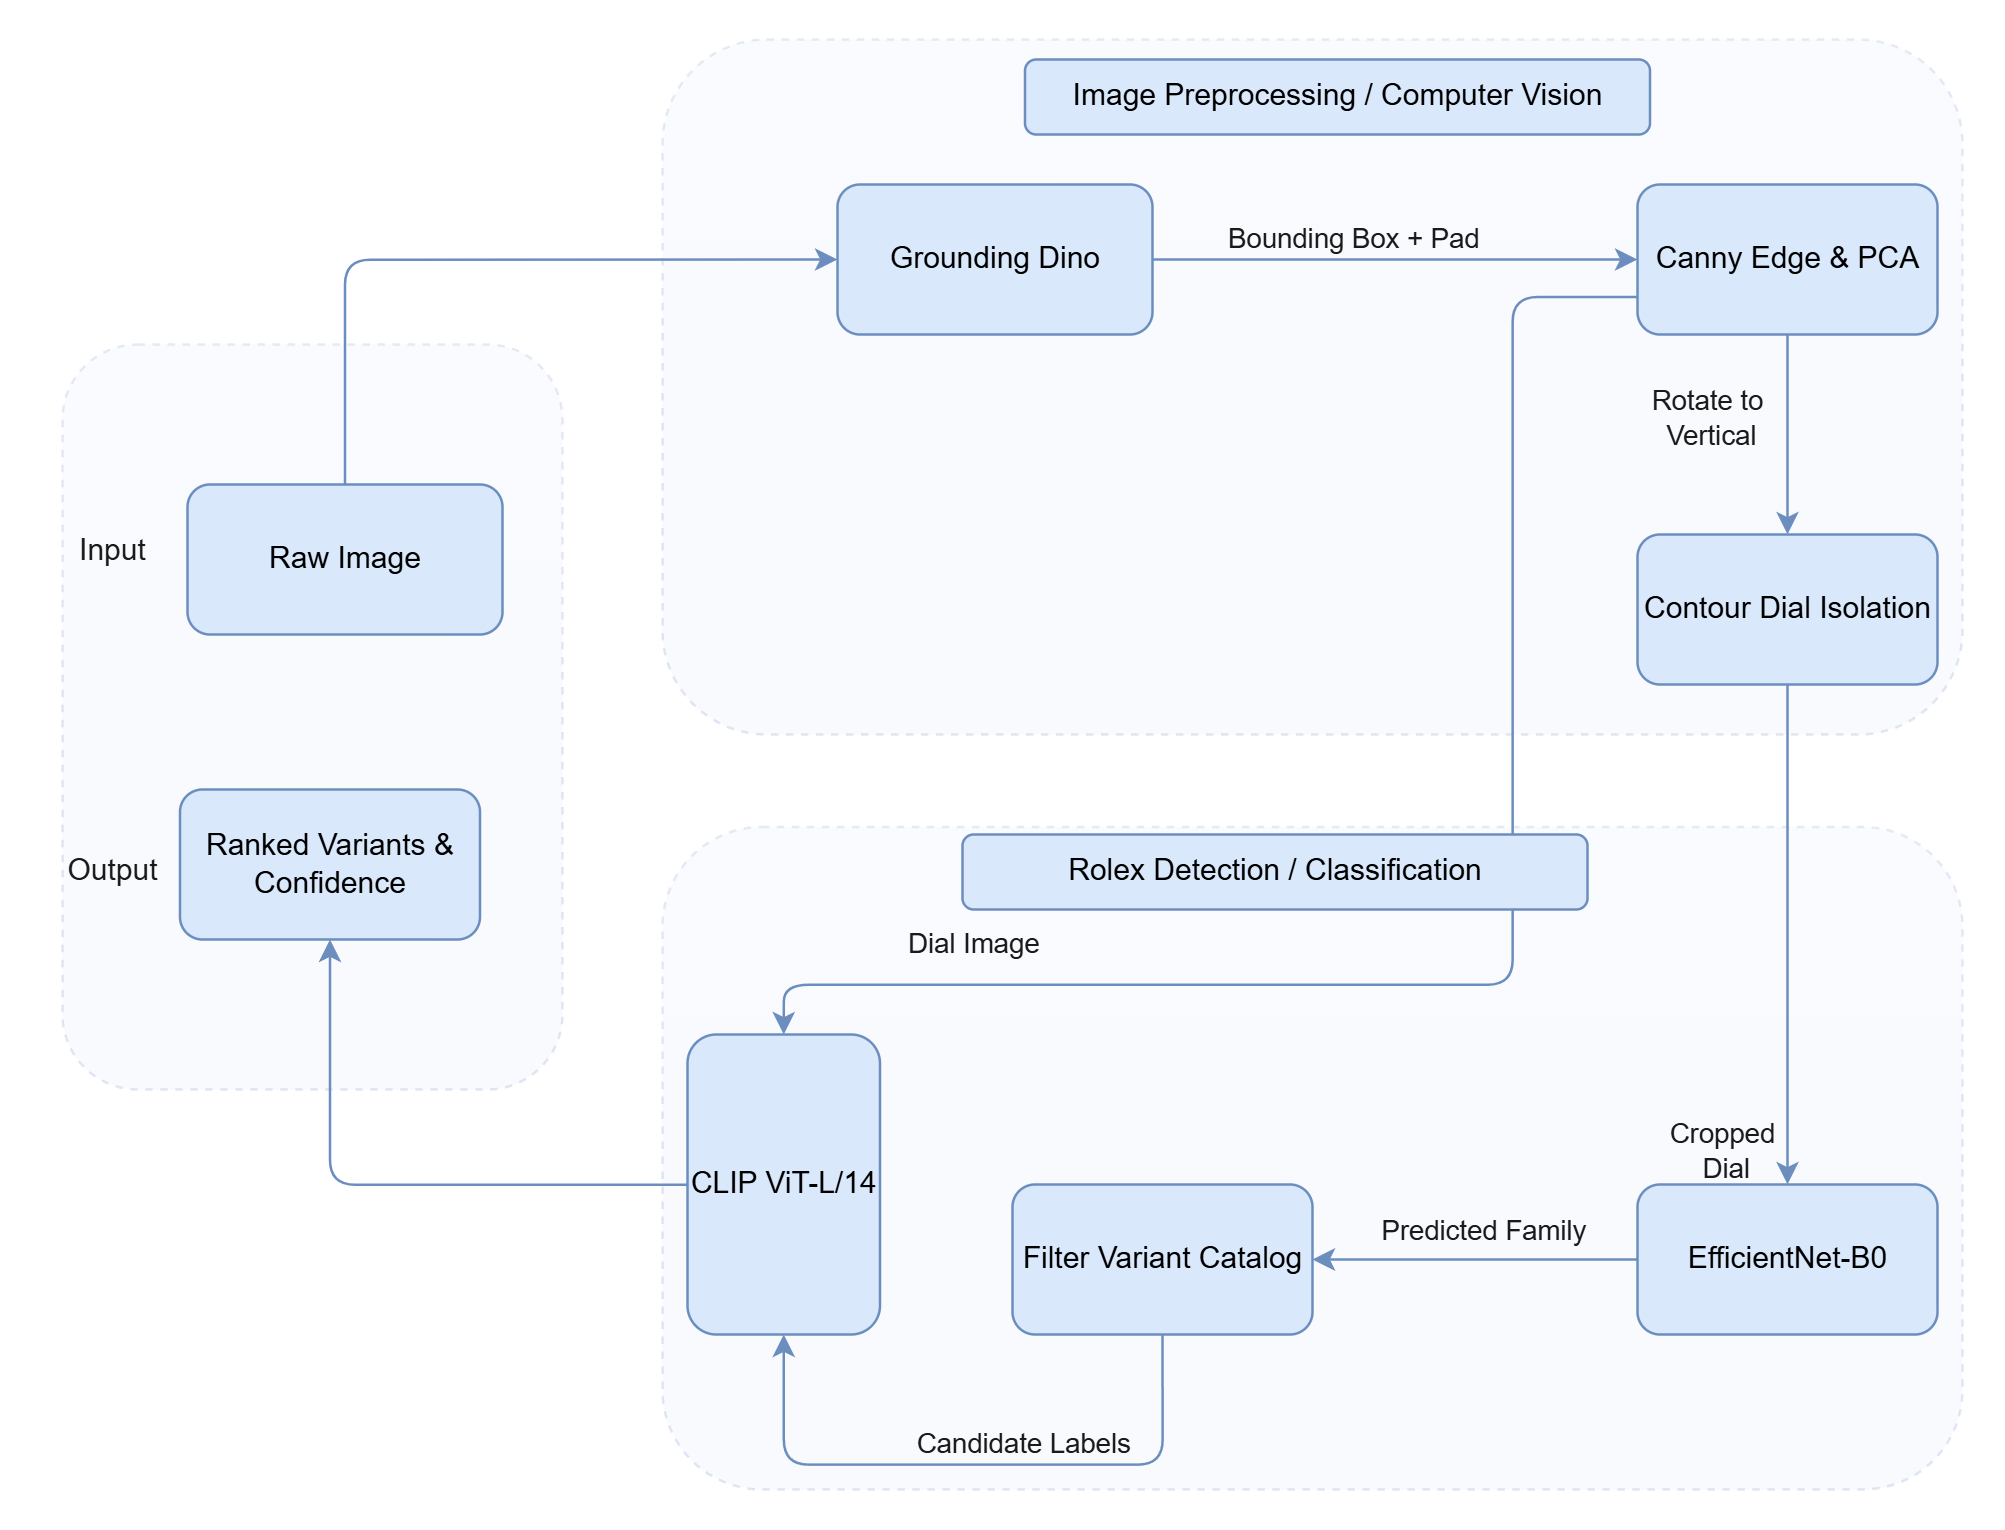

The diagram above was exported from draw.io. Its source (the exported page's mxGraphModel, read from the mxfile embedded in the PNG):
<mxGraphModel dx="1813" dy="711" grid="1" gridSize="10" guides="1" tooltips="1" connect="1" arrows="1" fold="1" page="0" pageScale="1" pageWidth="827" pageHeight="1169" math="0" shadow="0">
  <root>
    <mxCell id="0" />
    <mxCell id="1" parent="0" />
    <mxCell id="1sxSw-yNTyP0LKmR6W8E-30" parent="1" style="rounded=1;whiteSpace=wrap;html=1;hachureGap=4;fontFamily=Helvetica;dashed=1;fillColor=#dae8fc;opacity=20;strokeColor=#6c8ebf;glass=1;shadow=0;labelBackgroundColor=none;" value="" vertex="1">
      <mxGeometry height="265" width="520" x="160" y="335" as="geometry" />
    </mxCell>
    <mxCell id="1sxSw-yNTyP0LKmR6W8E-28" parent="1" style="rounded=1;whiteSpace=wrap;html=1;hachureGap=4;fontFamily=Helvetica;dashed=1;fillColor=#dae8fc;opacity=20;strokeColor=#6c8ebf;glass=1;shadow=0;labelBackgroundColor=none;" value="" vertex="1">
      <mxGeometry height="278" width="520" x="160" y="20" as="geometry" />
    </mxCell>
    <mxCell id="1sxSw-yNTyP0LKmR6W8E-25" parent="1" style="rounded=1;whiteSpace=wrap;html=1;hachureGap=4;fontFamily=Architects Daughter;fontSource=https%3A%2F%2Ffonts.googleapis.com%2Fcss%3Ffamily%3DArchitects%2BDaughter;dashed=1;fillColor=#dae8fc;opacity=20;strokeColor=#6c8ebf;glass=1;shadow=0;labelBackgroundColor=none;" value="" vertex="1">
      <mxGeometry height="298" width="200" x="-80" y="142" as="geometry" />
    </mxCell>
    <mxCell id="1sxSw-yNTyP0LKmR6W8E-5" edge="1" parent="1" source="1sxSw-yNTyP0LKmR6W8E-3" style="edgeStyle=orthogonalEdgeStyle;rounded=1;orthogonalLoop=1;jettySize=auto;html=1;labelBackgroundColor=none;strokeColor=#6c8ebf;fontColor=default;exitX=0.5;exitY=0;exitDx=0;exitDy=0;entryX=0;entryY=0.5;entryDx=0;entryDy=0;fillColor=#dae8fc;" target="1sxSw-yNTyP0LKmR6W8E-4" value="">
      <mxGeometry relative="1" as="geometry" />
    </mxCell>
    <mxCell id="1sxSw-yNTyP0LKmR6W8E-3" parent="1" style="rounded=1;whiteSpace=wrap;html=1;labelBackgroundColor=none;fillColor=#dae8fc;strokeColor=#6c8ebf;" value="Raw Image" vertex="1">
      <mxGeometry height="60" width="126" x="-30" y="198" as="geometry" />
    </mxCell>
    <mxCell id="1sxSw-yNTyP0LKmR6W8E-7" edge="1" parent="1" source="1sxSw-yNTyP0LKmR6W8E-4" style="edgeStyle=orthogonalEdgeStyle;rounded=1;orthogonalLoop=1;jettySize=auto;html=1;labelBackgroundColor=none;strokeColor=#6c8ebf;fontColor=default;fillColor=#dae8fc;" target="1sxSw-yNTyP0LKmR6W8E-6" value="">
      <mxGeometry relative="1" as="geometry" />
    </mxCell>
    <mxCell id="1sxSw-yNTyP0LKmR6W8E-18" connectable="0" parent="1sxSw-yNTyP0LKmR6W8E-7" style="edgeLabel;html=1;align=center;verticalAlign=middle;resizable=0;points=[];labelBackgroundColor=none;fontColor=#1A1A1A;rounded=1;" value="Bounding Box + Pad" vertex="1">
      <mxGeometry relative="1" x="-0.1912" as="geometry">
        <mxPoint x="1" y="-9" as="offset" />
      </mxGeometry>
    </mxCell>
    <mxCell id="1sxSw-yNTyP0LKmR6W8E-4" parent="1" style="whiteSpace=wrap;html=1;rounded=1;labelBackgroundColor=none;fillColor=#dae8fc;strokeColor=#6c8ebf;" value="Grounding Dino" vertex="1">
      <mxGeometry height="60" width="126" x="230" y="78" as="geometry" />
    </mxCell>
    <mxCell id="1sxSw-yNTyP0LKmR6W8E-9" edge="1" parent="1" source="1sxSw-yNTyP0LKmR6W8E-6" style="edgeStyle=orthogonalEdgeStyle;rounded=1;orthogonalLoop=1;jettySize=auto;html=1;labelBackgroundColor=none;strokeColor=#6c8ebf;fontColor=default;fillColor=#dae8fc;" target="1sxSw-yNTyP0LKmR6W8E-8" value="">
      <mxGeometry relative="1" as="geometry" />
    </mxCell>
    <mxCell id="1sxSw-yNTyP0LKmR6W8E-19" connectable="0" parent="1sxSw-yNTyP0LKmR6W8E-9" style="edgeLabel;html=1;align=center;verticalAlign=middle;resizable=0;points=[];labelBackgroundColor=none;fontColor=#1A1A1A;rounded=1;" value="Rotate to&amp;nbsp;&lt;div&gt;Vertical&lt;/div&gt;" vertex="1">
      <mxGeometry relative="1" x="0.2023" y="-3" as="geometry">
        <mxPoint x="-28" y="-15" as="offset" />
      </mxGeometry>
    </mxCell>
    <mxCell id="1sxSw-yNTyP0LKmR6W8E-6" parent="1" style="whiteSpace=wrap;html=1;rounded=1;labelBackgroundColor=none;fillColor=#dae8fc;strokeColor=#6c8ebf;" value="Canny Edge &amp;amp; PCA" vertex="1">
      <mxGeometry height="60" width="120" x="550" y="78" as="geometry" />
    </mxCell>
    <mxCell id="1sxSw-yNTyP0LKmR6W8E-11" edge="1" parent="1" source="1sxSw-yNTyP0LKmR6W8E-8" style="edgeStyle=orthogonalEdgeStyle;rounded=1;orthogonalLoop=1;jettySize=auto;html=1;labelBackgroundColor=none;strokeColor=#6c8ebf;fontColor=default;fillColor=#dae8fc;" target="1sxSw-yNTyP0LKmR6W8E-10" value="">
      <mxGeometry relative="1" as="geometry" />
    </mxCell>
    <mxCell id="1sxSw-yNTyP0LKmR6W8E-20" connectable="0" parent="1sxSw-yNTyP0LKmR6W8E-11" style="edgeLabel;html=1;align=center;verticalAlign=middle;resizable=0;points=[];labelBackgroundColor=none;fontColor=#1A1A1A;rounded=1;" value="Cropped&amp;nbsp;&lt;div&gt;Dial&lt;/div&gt;" vertex="1">
      <mxGeometry relative="1" x="-0.1646" as="geometry">
        <mxPoint x="-25" y="103" as="offset" />
      </mxGeometry>
    </mxCell>
    <mxCell id="1sxSw-yNTyP0LKmR6W8E-23" edge="1" parent="1" source="1sxSw-yNTyP0LKmR6W8E-6" style="edgeStyle=orthogonalEdgeStyle;rounded=1;orthogonalLoop=1;jettySize=auto;html=1;entryX=0;entryY=0.5;entryDx=0;entryDy=0;labelBackgroundColor=none;strokeColor=#6c8ebf;fontColor=default;exitX=0;exitY=0.75;exitDx=0;exitDy=0;fillColor=#dae8fc;" target="1sxSw-yNTyP0LKmR6W8E-14">
      <mxGeometry relative="1" as="geometry">
        <Array as="points">
          <mxPoint x="500.03" y="123.03" />
          <mxPoint x="500.03" y="398" />
          <mxPoint x="208.49" y="398" />
        </Array>
        <mxPoint x="610" y="188" as="sourcePoint" />
      </mxGeometry>
    </mxCell>
    <mxCell id="1sxSw-yNTyP0LKmR6W8E-24" connectable="0" parent="1sxSw-yNTyP0LKmR6W8E-23" style="edgeLabel;html=1;align=center;verticalAlign=middle;resizable=0;points=[];labelBackgroundColor=none;fontColor=#1A1A1A;rounded=1;" value="Dial Image&lt;div&gt;&lt;br&gt;&lt;/div&gt;" vertex="1">
      <mxGeometry relative="1" x="0.6372" as="geometry">
        <mxPoint x="-20" y="-10" as="offset" />
      </mxGeometry>
    </mxCell>
    <mxCell id="1sxSw-yNTyP0LKmR6W8E-8" parent="1" style="whiteSpace=wrap;html=1;rounded=1;labelBackgroundColor=none;fillColor=#dae8fc;strokeColor=#6c8ebf;" value="Contour Dial Isolation" vertex="1">
      <mxGeometry height="60" width="120" x="550" y="218" as="geometry" />
    </mxCell>
    <mxCell id="1sxSw-yNTyP0LKmR6W8E-13" edge="1" parent="1" source="1sxSw-yNTyP0LKmR6W8E-10" style="edgeStyle=orthogonalEdgeStyle;rounded=1;orthogonalLoop=1;jettySize=auto;html=1;labelBackgroundColor=none;strokeColor=#6c8ebf;fontColor=default;fillColor=#dae8fc;" target="1sxSw-yNTyP0LKmR6W8E-12" value="">
      <mxGeometry relative="1" as="geometry" />
    </mxCell>
    <mxCell id="1sxSw-yNTyP0LKmR6W8E-21" connectable="0" parent="1sxSw-yNTyP0LKmR6W8E-13" style="edgeLabel;html=1;align=center;verticalAlign=middle;resizable=0;points=[];labelBackgroundColor=none;fontColor=#1A1A1A;rounded=1;" value="Predicted Family" vertex="1">
      <mxGeometry relative="1" x="0.1068" y="-2" as="geometry">
        <mxPoint x="10" y="-10" as="offset" />
      </mxGeometry>
    </mxCell>
    <mxCell id="1sxSw-yNTyP0LKmR6W8E-10" parent="1" style="whiteSpace=wrap;html=1;rounded=1;labelBackgroundColor=none;fillColor=#dae8fc;strokeColor=#6c8ebf;" value="EfficientNet-B0" vertex="1">
      <mxGeometry height="60" width="120" x="550" y="478" as="geometry" />
    </mxCell>
    <mxCell id="1sxSw-yNTyP0LKmR6W8E-15" edge="1" parent="1" source="1sxSw-yNTyP0LKmR6W8E-12" style="edgeStyle=orthogonalEdgeStyle;rounded=1;orthogonalLoop=1;jettySize=auto;html=1;labelBackgroundColor=none;strokeColor=#6c8ebf;fontColor=default;entryX=1;entryY=0.5;entryDx=0;entryDy=0;exitX=0.5;exitY=1;exitDx=0;exitDy=0;fillColor=#dae8fc;" target="1sxSw-yNTyP0LKmR6W8E-14" value="">
      <mxGeometry relative="1" as="geometry">
        <Array as="points">
          <mxPoint x="360" y="590" />
          <mxPoint x="208.57" y="590" />
        </Array>
      </mxGeometry>
    </mxCell>
    <mxCell id="1sxSw-yNTyP0LKmR6W8E-22" connectable="0" parent="1sxSw-yNTyP0LKmR6W8E-15" style="edgeLabel;html=1;align=center;verticalAlign=middle;resizable=0;points=[];labelBackgroundColor=none;fontColor=#1A1A1A;rounded=1;" value="Candidate Labels" vertex="1">
      <mxGeometry relative="1" y="1" as="geometry">
        <mxPoint x="20" y="-10" as="offset" />
      </mxGeometry>
    </mxCell>
    <mxCell id="1sxSw-yNTyP0LKmR6W8E-12" parent="1" style="whiteSpace=wrap;html=1;rounded=1;labelBackgroundColor=none;fillColor=#dae8fc;strokeColor=#6c8ebf;" value="Filter Variant Catalog" vertex="1">
      <mxGeometry height="60" width="120" x="300" y="478" as="geometry" />
    </mxCell>
    <mxCell id="1sxSw-yNTyP0LKmR6W8E-17" edge="1" parent="1" source="1sxSw-yNTyP0LKmR6W8E-14" style="edgeStyle=orthogonalEdgeStyle;rounded=1;orthogonalLoop=1;jettySize=auto;html=1;labelBackgroundColor=none;strokeColor=#6c8ebf;fontColor=default;fillColor=#dae8fc;" target="1sxSw-yNTyP0LKmR6W8E-16" value="">
      <mxGeometry relative="1" as="geometry" />
    </mxCell>
    <mxCell id="1sxSw-yNTyP0LKmR6W8E-14" parent="1" style="whiteSpace=wrap;html=1;rounded=1;labelBackgroundColor=none;fillColor=#dae8fc;strokeColor=#6c8ebf;direction=south;" value="CLIP ViT-L/14" vertex="1">
      <mxGeometry height="120" width="77" x="170" y="418" as="geometry" />
    </mxCell>
    <mxCell id="1sxSw-yNTyP0LKmR6W8E-16" parent="1" style="whiteSpace=wrap;html=1;rounded=1;labelBackgroundColor=none;fillColor=#dae8fc;strokeColor=#6c8ebf;" value="Ranked Variants &amp;amp; Confidence" vertex="1">
      <mxGeometry height="60" width="120" x="-33" y="320" as="geometry" />
    </mxCell>
    <mxCell id="1sxSw-yNTyP0LKmR6W8E-29" parent="1" style="text;html=1;whiteSpace=wrap;strokeColor=#6c8ebf;fillColor=#dae8fc;align=center;verticalAlign=middle;rounded=1;fontFamily=Architects Daughter;fontSource=https%3A%2F%2Ffonts.googleapis.com%2Fcss%3Ffamily%3DArchitects%2BDaughter;labelBackgroundColor=none;" value="&lt;font face=&quot;Helvetica&quot;&gt;Image Preprocessing / Computer Vision&lt;/font&gt;" vertex="1">
      <mxGeometry height="30" width="250" x="305" y="28" as="geometry" />
    </mxCell>
    <mxCell id="1sxSw-yNTyP0LKmR6W8E-31" parent="1" style="text;html=1;whiteSpace=wrap;strokeColor=#6c8ebf;fillColor=#dae8fc;align=center;verticalAlign=middle;rounded=1;fontFamily=Architects Daughter;fontSource=https://fonts.googleapis.com/css?family=Architects+Daughter;labelBackgroundColor=none;" value="&lt;font face=&quot;Helvetica&quot;&gt;Rolex Detection / Classification&lt;/font&gt;" vertex="1">
      <mxGeometry height="30" width="250" x="280" y="338" as="geometry" />
    </mxCell>
    <mxCell id="UPi43qVtm0MbAs9M1g2x-1" parent="1" style="text;html=1;whiteSpace=wrap;strokeColor=none;fillColor=none;align=center;verticalAlign=middle;rounded=0;fontColor=#1A1A1A;" value="Input" vertex="1">
      <mxGeometry height="30" width="60" x="-90" y="210" as="geometry" />
    </mxCell>
    <mxCell id="UPi43qVtm0MbAs9M1g2x-2" parent="1" style="text;html=1;whiteSpace=wrap;strokeColor=none;fillColor=none;align=center;verticalAlign=middle;rounded=0;fontColor=#1A1A1A;" value="Out&lt;span style=&quot;background-color: transparent; color: light-dark(rgb(26, 26, 26), rgb(215, 215, 215));&quot;&gt;put&lt;/span&gt;" vertex="1">
      <mxGeometry height="30" width="60" x="-90" y="338" as="geometry" />
    </mxCell>
  </root>
</mxGraphModel>